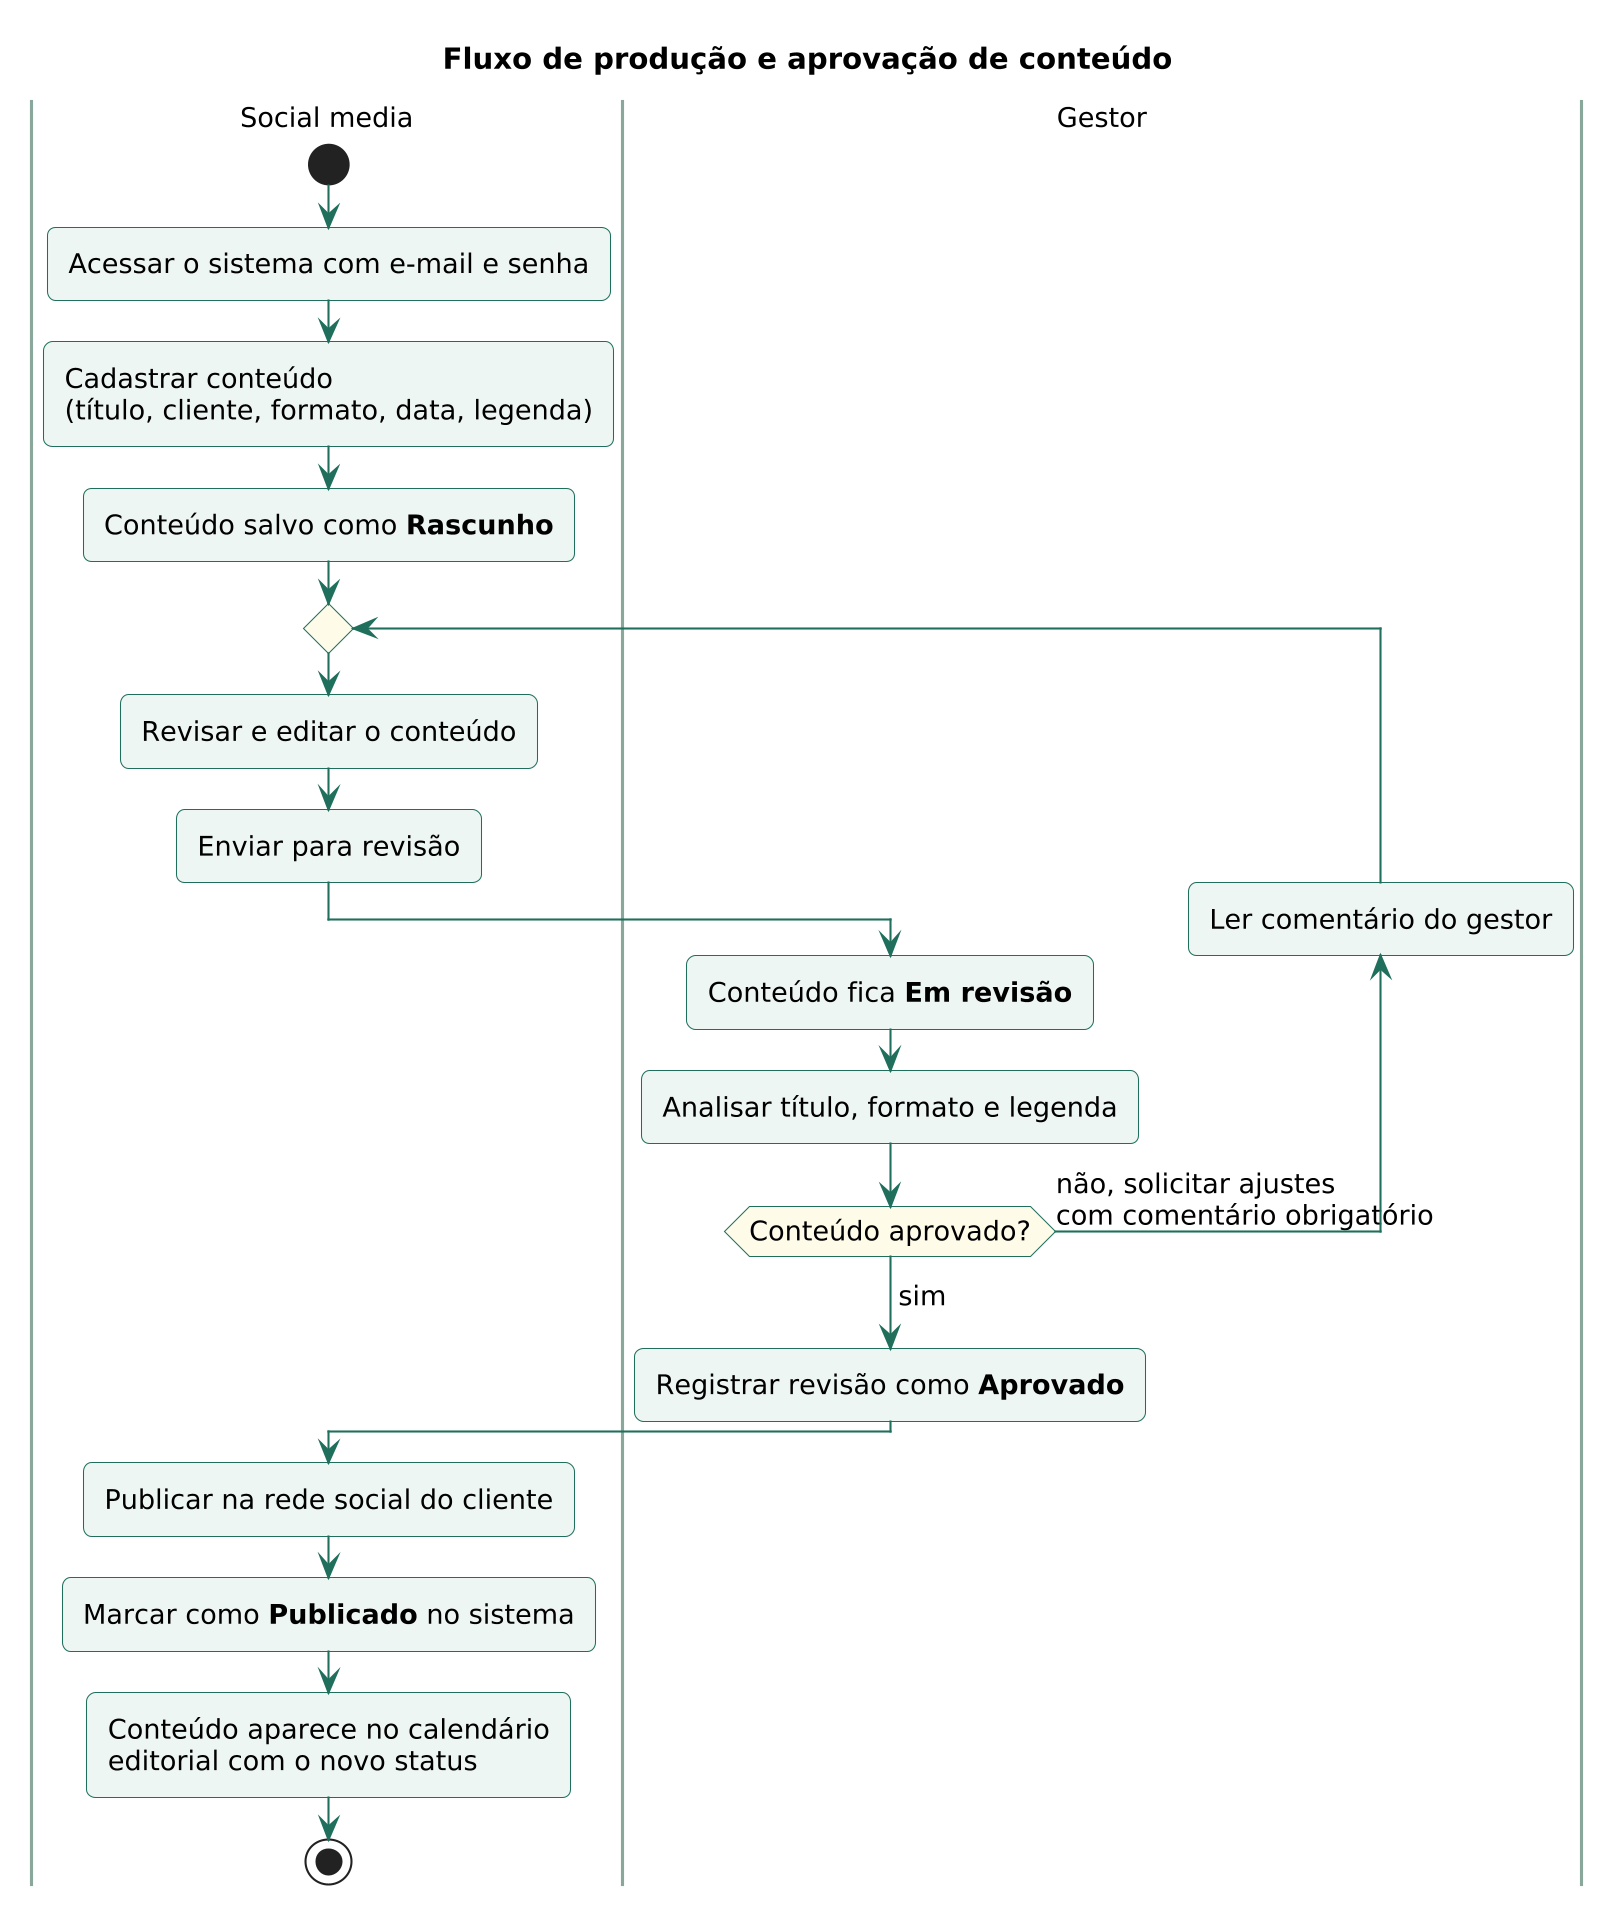

The diagram above was rendered by PlantUML. Its source (embedded in the PNG):
@startuml
skinparamlocked dpi 200
!include _estilo.iuml
title Fluxo de produção e aprovação de conteúdo
|Social media|
start
:Acessar o sistema com e-mail e senha;
:Cadastrar conteúdo
(título, cliente, formato, data, legenda);
:Conteúdo salvo como **Rascunho**;
repeat
  :Revisar e editar o conteúdo;
  :Enviar para revisão;
  |Gestor|
  :Conteúdo fica **Em revisão**;
  :Analisar título, formato e legenda;
  backward:Ler comentário do gestor;
repeat while (Conteúdo aprovado?) is (não, solicitar ajustes\ncom comentário obrigatório)
->sim;
:Registrar revisão como **Aprovado**;
|Social media|
:Publicar na rede social do cliente;
:Marcar como **Publicado** no sistema;
:Conteúdo aparece no calendário
editorial com o novo status;
stop
@enduml